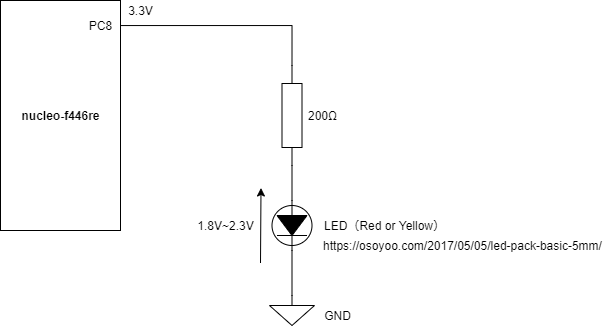

The diagram above was exported from draw.io. Its source (the exported page's mxGraphModel, read from the mxfile embedded in the PNG):
<mxGraphModel dx="728" dy="461" grid="1" gridSize="10" guides="1" tooltips="1" connect="1" arrows="1" fold="1" page="1" pageScale="1" pageWidth="827" pageHeight="1169" math="0" shadow="0">
  <root>
    <mxCell id="0" />
    <mxCell id="1" parent="0" />
    <mxCell id="18" style="edgeStyle=orthogonalEdgeStyle;rounded=0;html=1;exitX=1;exitY=0.5;exitDx=0;exitDy=0;exitPerimeter=0;entryX=0.5;entryY=0;entryDx=0;entryDy=0;entryPerimeter=0;endArrow=none;endFill=0;" edge="1" parent="1" source="3" target="7">
      <mxGeometry relative="1" as="geometry" />
    </mxCell>
    <mxCell id="3" value="" style="pointerEvents=1;fillColor=strokeColor;verticalLabelPosition=bottom;shadow=0;dashed=0;align=center;html=1;verticalAlign=top;shape=mxgraph.electrical.diodes.tunnel_diode_2;rotation=90;" vertex="1" parent="1">
      <mxGeometry x="366.5" y="230" width="50" height="40" as="geometry" />
    </mxCell>
    <mxCell id="7" value="" style="pointerEvents=1;verticalLabelPosition=bottom;shadow=0;dashed=0;align=center;html=1;verticalAlign=top;shape=mxgraph.electrical.signal_sources.signal_ground;" vertex="1" parent="1">
      <mxGeometry x="369" y="320" width="45" height="30" as="geometry" />
    </mxCell>
    <mxCell id="17" style="edgeStyle=orthogonalEdgeStyle;rounded=0;html=1;exitX=1;exitY=0.5;exitDx=0;exitDy=0;exitPerimeter=0;entryX=0;entryY=0.5;entryDx=0;entryDy=0;entryPerimeter=0;endArrow=none;endFill=0;" edge="1" parent="1" source="9" target="3">
      <mxGeometry relative="1" as="geometry" />
    </mxCell>
    <mxCell id="9" value="" style="pointerEvents=1;verticalLabelPosition=bottom;shadow=0;dashed=0;align=center;html=1;verticalAlign=top;shape=mxgraph.electrical.resistors.resistor_1;rotation=90;" vertex="1" parent="1">
      <mxGeometry x="341.5" y="130" width="100" height="20" as="geometry" />
    </mxCell>
    <mxCell id="11" value="" style="group" vertex="1" connectable="0" parent="1">
      <mxGeometry x="100" y="25" width="130" height="230" as="geometry" />
    </mxCell>
    <mxCell id="6" value="" style="rounded=0;whiteSpace=wrap;html=1;" vertex="1" parent="11">
      <mxGeometry width="120" height="230" as="geometry" />
    </mxCell>
    <mxCell id="22" value="PC8" style="text;html=1;align=center;verticalAlign=middle;resizable=0;points=[];autosize=1;strokeColor=none;fillColor=none;" vertex="1" parent="11">
      <mxGeometry x="80" y="15" width="40" height="20" as="geometry" />
    </mxCell>
    <mxCell id="23" value="nucleo-f446re" style="text;html=1;align=center;verticalAlign=middle;resizable=0;points=[];autosize=1;strokeColor=none;fillColor=none;fontStyle=1" vertex="1" parent="11">
      <mxGeometry x="15" y="105" width="90" height="20" as="geometry" />
    </mxCell>
    <mxCell id="16" value="" style="endArrow=none;html=1;edgeStyle=orthogonalEdgeStyle;entryX=0;entryY=0.5;entryDx=0;entryDy=0;entryPerimeter=0;rounded=0;" edge="1" parent="1" source="6" target="9">
      <mxGeometry width="50" height="50" relative="1" as="geometry">
        <mxPoint x="260" y="50" as="sourcePoint" />
        <mxPoint x="390" y="60" as="targetPoint" />
        <Array as="points">
          <mxPoint x="392" y="50" />
        </Array>
      </mxGeometry>
    </mxCell>
    <mxCell id="19" value="GND" style="text;html=1;align=center;verticalAlign=middle;resizable=0;points=[];autosize=1;strokeColor=none;fillColor=none;" vertex="1" parent="1">
      <mxGeometry x="416.5" y="330" width="40" height="20" as="geometry" />
    </mxCell>
    <mxCell id="20" value="LED（Red or Yellow）" style="text;html=1;align=center;verticalAlign=middle;resizable=0;points=[];autosize=1;strokeColor=none;fillColor=none;" vertex="1" parent="1">
      <mxGeometry x="414" y="240" width="140" height="20" as="geometry" />
    </mxCell>
    <mxCell id="21" value="200Ω" style="text;html=1;align=center;verticalAlign=middle;resizable=0;points=[];autosize=1;strokeColor=none;fillColor=none;" vertex="1" parent="1">
      <mxGeometry x="401.5" y="130" width="40" height="20" as="geometry" />
    </mxCell>
    <mxCell id="24" value="https://osoyoo.com/2017/05/05/led-pack-basic-5mm/" style="text;html=1;align=center;verticalAlign=middle;resizable=0;points=[];autosize=1;strokeColor=none;fillColor=none;" vertex="1" parent="1">
      <mxGeometry x="416.5" y="260" width="290" height="20" as="geometry" />
    </mxCell>
    <mxCell id="25" value="" style="endArrow=classic;html=1;rounded=0;" edge="1" parent="1">
      <mxGeometry width="50" height="50" relative="1" as="geometry">
        <mxPoint x="360" y="287.5" as="sourcePoint" />
        <mxPoint x="360.5" y="212.5" as="targetPoint" />
      </mxGeometry>
    </mxCell>
    <mxCell id="26" value="1.8V~2.3V" style="text;html=1;align=center;verticalAlign=middle;resizable=0;points=[];autosize=1;strokeColor=none;fillColor=none;" vertex="1" parent="1">
      <mxGeometry x="290" y="240" width="70" height="20" as="geometry" />
    </mxCell>
    <mxCell id="27" value="3.3V" style="text;html=1;align=center;verticalAlign=middle;resizable=0;points=[];autosize=1;strokeColor=none;fillColor=none;" vertex="1" parent="1">
      <mxGeometry x="220" y="25" width="40" height="20" as="geometry" />
    </mxCell>
  </root>
</mxGraphModel>